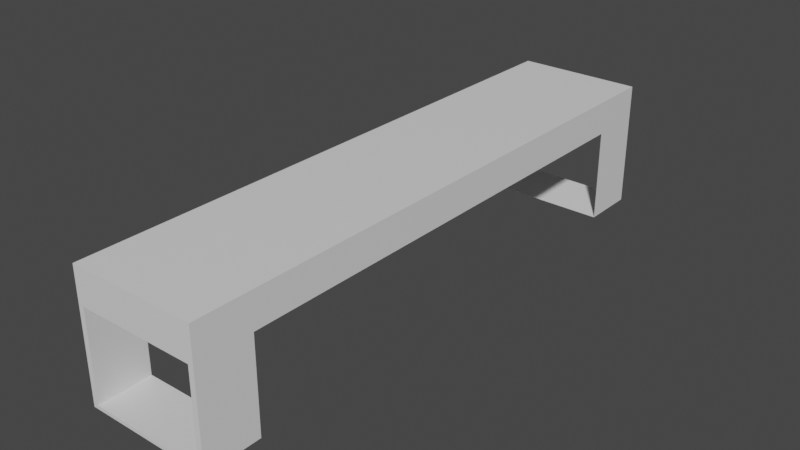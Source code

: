 # Source: banca.blend  (saved by Blender 3.5.10; exported with 4.5.12 LTS)
import bpy
from mathutils import Matrix  # noqa: F401  (used for matrix-valued properties, if any)

bpy.ops.wm.read_factory_settings(use_empty=True)
scene = bpy.context.scene
scene.name = 'Scene'

# ---- collections
col_collection = bpy.data.collections.new('Collection'); scene.collection.children.link(col_collection)

# ---- materials (node trees are filled in below, after node groups)
mat_material = bpy.data.materials.new('Material')
mat_material.alpha_threshold = 0.0
mat_material.use_backface_culling = True
mat_material.use_transparent_shadow = False
mat_material.roughness = 0.5
mat_material.line_color = (0.0, 0.0, 0.0, 1.0)

# ---- material node trees
mat_material.use_nodes = True; mat_material.node_tree.nodes.clear()
_N = mat_material.node_tree.nodes; _L = mat_material.node_tree.links
n0 = _N.new('ShaderNodeOutputMaterial'); n0.name = 'Material Output'; n0.location = (300, 300)
n1 = _N.new('ShaderNodeBsdfPrincipled'); n1.name = 'Principled BSDF'; n1.location = (10, 300)
n1.distribution = 'GGX'
n1.subsurface_method = 'RANDOM_WALK_SKIN'
n1.inputs[3].default_value = 1.45
n1.inputs[27].default_value = (0.0, 0.0, 0.0, 1.0)
n1.inputs[28].default_value = 1.0
_L.new(n1.outputs[0], n0.inputs[0])
n0.is_active_output = True

# ---- world
world_world = bpy.data.worlds.new('World'); scene.world = world_world
world_world.use_nodes = True; world_world.node_tree.nodes.clear()
_N = world_world.node_tree.nodes; _L = world_world.node_tree.links
n0 = _N.new('ShaderNodeOutputWorld'); n0.name = 'World Output'; n0.location = (300, 300)
n1 = _N.new('ShaderNodeBackground'); n1.name = 'Background'; n1.location = (10, 300)
n1.inputs[0].default_value = (0.05088, 0.05088, 0.05088, 1.0)
_L.new(n1.outputs[0], n0.inputs[0])
n0.is_active_output = True
world_world.color = (0.05088, 0.05088, 0.05088)
world_world.use_sun_shadow = False
world_world.sun_shadow_jitter_overblur = 0.0

# ---- meshes
me_cube = bpy.data.meshes.new('Cube')
me_cube.from_pydata([(1.0, -3.733, 1.0), (1.0, -3.733, 0.4646), (-1.0, -3.733, 1.0), (-1.0, -3.733, 0.4646), (-1.0, 0.0, 0.4646), (1.0, 0.0, 1.0), (-1.0, 0.0, 1.0), (1.0, 0.0, 0.4646), (1.0, -3.733, 1.0), (1.0, -3.733, -1.0), (-1.0, -3.733, 1.0), (-1.0, -3.733, -1.0), (-1.0, 0.0, 1.0), (-1.0, -3.733, -1.0), (-1.0, -3.733, 1.0), (1.0, -3.733, 1.0), (1.0, -3.733, -1.0), (-1.0, -4.609, -1.0), (-1.0, -4.609, 1.0), (1.0, -4.609, 1.0), (1.0, -4.609, -1.0), (-0.9156, -4.609, -0.9458), (-0.9156, -4.609, 0.4562), (0.9156, -4.609, 0.4562), (0.9156, -4.609, -0.9458)], [], [(5, 6, 2, 0), (0, 2, 10, 8), (4, 7, 1, 3), (7, 5, 0, 1), (10, 11, 13, 14), (2, 6, 12, 10), (1, 0, 8, 9), (13, 16, 20, 17), (11, 9, 16, 13), (9, 8, 15, 16), (8, 10, 14, 15), (17, 20, 24, 21), (16, 15, 19, 20), (15, 14, 18, 19), (14, 13, 17, 18), (3, 4, 12, 6, 2, 10), (1, 16, 24, 23), (20, 19, 23, 24), (19, 18, 22, 23), (18, 17, 21, 22), (13, 3, 22, 21), (13, 21, 24, 16), (22, 3, 1, 23), (12, 4, 3, 14)])
_uv = me_cube.uv_layers.new(name='UVMap')
_uv.uv.foreach_set('vector', [0.625, 0.625, 0.875, 0.625, 0.875, 0.75, 0.625, 0.75, 0.625, 0.75, 0.875, 0.75, 0.875, 0.75, 0.625, 0.75, 0.125, 0.625, 0.375, 0.625, 0.375, 0.75, 0.125, 0.75, 0.375, 0.625, 0.625, 0.625, 0.625, 0.75, 0.375, 0.75, 0.625, 0.0, 0.375, 0.0, 0.375, 0.0, 0.625, 0.0, 0.875, 0.75, 0.875, 0.625, 0.875, 0.625, 0.875, 0.75, 0.375, 0.75, 0.625, 0.75, 0.625, 0.75, 0.375, 0.75, 0.125, 0.75, 0.375, 0.75, 0.375, 0.75, 0.125, 0.75, 0.125, 0.75, 0.375, 0.75, 0.375, 0.75, 0.125, 0.75, 0.375, 0.75, 0.625, 0.75, 0.625, 0.75, 0.375, 0.75, 0.625, 0.75, 0.875, 0.75, 0.875, 0.75, 0.625, 0.75, 0.125, 0.75, 0.375, 0.75, 0.375, 0.75, 0.125, 0.75, 0.375, 0.75, 0.625, 0.75, 0.625, 0.75, 0.375, 0.75, 0.625, 0.75, 0.875, 0.75, 0.875, 0.75, 0.625, 0.75, 0.625, 0.0, 0.375, 0.0, 0.375, 0.0, 0.625, 0.0, 0.125, 0.75, 0.125, 0.625, 0.875, 0.625, 0.875, 0.625, 0.875, 0.75, 0.875, 0.75, 0.0, 0.0, 0.0, 0.0, 0.375, 0.75, 0.625, 0.75, 0.375, 0.75, 0.625, 0.75, 0.625, 0.75, 0.375, 0.75, 0.625, 0.75, 0.875, 0.75, 0.875, 0.75, 0.625, 0.75, 0.625, 0.0, 0.375, 0.0, 0.375, 0.0, 0.625, 0.0, 0.0, 0.0, 0.0, 0.0, 0.625, 0.0, 0.375, 0.0, 0.0, 0.0, 0.0, 0.0, 0.0, 0.0, 0.0, 0.0, 0.0, 0.0, 0.0, 0.0, 0.0, 0.0, 0.0, 0.0, 0.0, 0.0, 0.0, 0.0, 0.0, 0.0, 0.0, 0.0])
me_cube.materials.append(mat_material)
me_cube.use_mirror_vertex_groups = False
me_cube.update()

# ---- objects
ob_cube = bpy.data.objects.new('Cube', me_cube)

# ---- transforms, parenting, visibility, modifiers, constraints
ob_cube.location = (0.0, 0.0, 0.0)
ob_cube.lock_rotations_4d = False
ob_cube.empty_display_type = 'ARROWS'
ob_cube.lineart.crease_threshold = 0.0
_m = ob_cube.modifiers.new('Mirror', 'MIRROR')
_m.use_axis = (False, True, False)
_m.use_clip = True

# ---- collection membership
col_collection.objects.link(ob_cube)

# ---- scene / render settings (as saved in the file)
scene.frame_start = 1; scene.frame_end = 250; scene.frame_set(1)
scene.render.engine = 'BLENDER_EEVEE_NEXT'
scene.cycles.sampling_pattern = 'TABULATED_SOBOL'
scene.view_settings.view_transform = 'Filmic'
bpy.context.view_layer.update()

# ---- added for rendering (the .blend has no active camera and no usable light): camera, sun
cam_auto = bpy.data.cameras.new('AutoCamera')
cam_auto.lens = 50.0
cam_auto.sensor_width = 36.0
cam_auto.clip_end = 1000.0
ob_auto_camera = bpy.data.objects.new('AutoCamera', cam_auto)
scene.collection.objects.link(ob_auto_camera)
ob_auto_camera.location = (8.92065, -10.7048, 7.13652)
ob_auto_camera.rotation_euler = (1.09748, -7.21219e-08, 0.694738)
scene.camera = ob_auto_camera
light_auto_sun = bpy.data.lights.new('AutoSun', 'SUN')
light_auto_sun.energy = 3.0
light_auto_sun.angle = 0.0523599
ob_auto_sun = bpy.data.objects.new('AutoSun', light_auto_sun)
scene.collection.objects.link(ob_auto_sun)
ob_auto_sun.rotation_euler = (0.872665, 0.174533, 0.523599)
bpy.context.view_layer.update()
